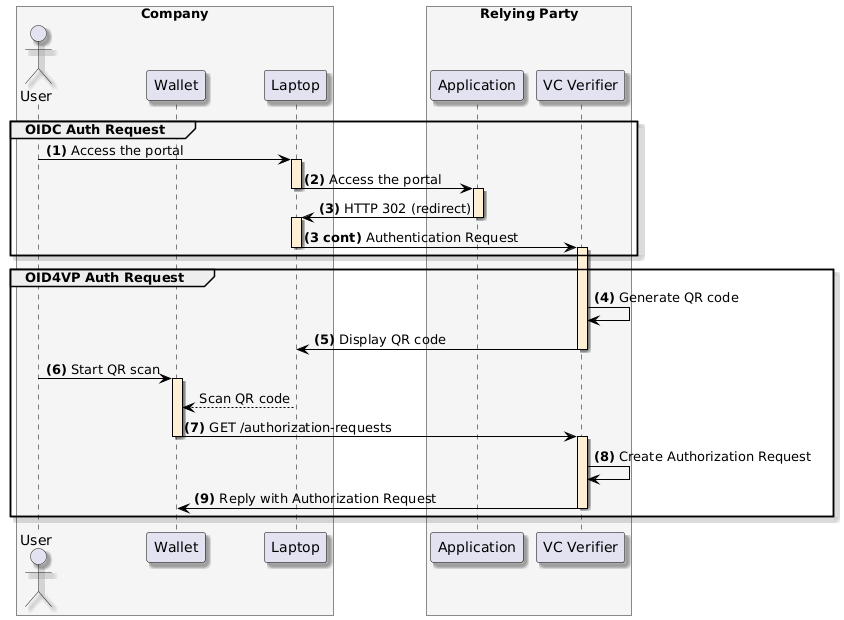

The diagram above was rendered by PlantUML. Its source (embedded in the PNG):
@startuml
skinparam shadowing true
skinparam ParticipantBorderColor black
skinparam arrowcolor black
skinparam SequenceLifeLineBorderColor black
skinparam SequenceLifeLineBackgroundColor PapayaWhip
box "Company" #WhiteSmoke
    actor "User" as user
    participant "Wallet" as mobile
    participant "Laptop" as browser
end box
box "Relying Party" #WhiteSmoke
    participant "Application" as portal
    participant "VC Verifier" as verifier
end box

group OIDC Auth Request
    user -> browser ++: **(1)** Access the portal

    browser -> portal --++: **(2)** Access the portal

    portal -> browser --++: **(3)** HTTP 302 (redirect)
    browser -> verifier --++: **(3 cont)** Authentication Request
end

group OID4VP Auth Request
    verifier -> verifier: **(4)** Generate QR code

    verifier -> browser --: **(5)** Display QR code

    user -> mobile ++: **(6)** Start QR scan
    browser --> mobile: Scan QR code

    mobile -> verifier --++: **(7)** GET /authorization-requests

    verifier -> verifier: **(8)** Create Authorization Request

    verifier -> mobile --: **(9)** Reply with Authorization Request
end
@enduml